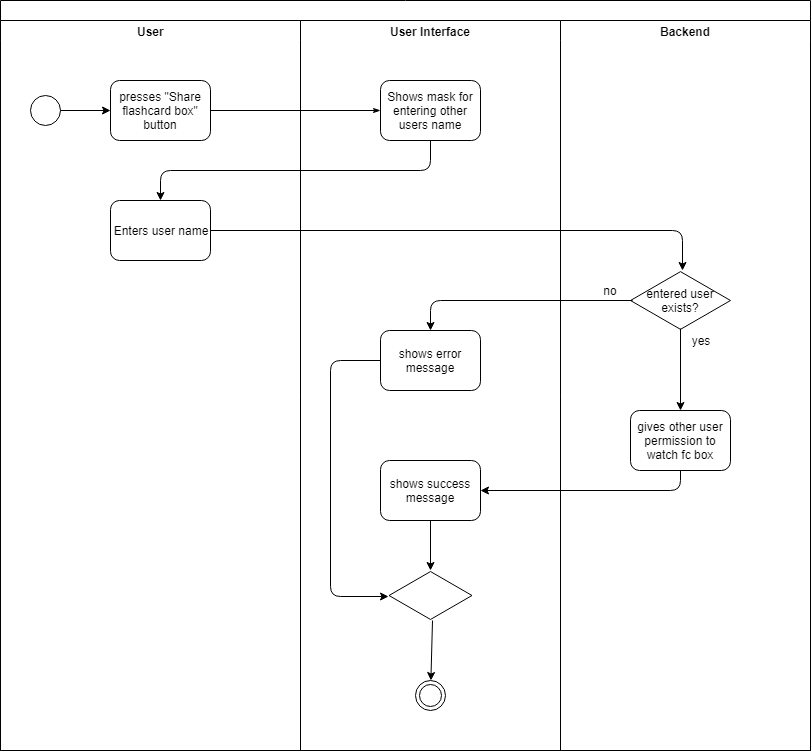

The diagram above was exported from draw.io. Its source (the exported page's mxGraphModel, read from the mxfile embedded in the PNG):
<mxGraphModel dx="1394" dy="796" grid="1" gridSize="10" guides="1" tooltips="1" connect="1" arrows="1" fold="1" page="1" pageScale="1" pageWidth="1100" pageHeight="850" background="#ffffff" math="0" shadow="0">
  <root>
    <mxCell id="0" />
    <mxCell id="1" parent="0" />
    <mxCell id="77e6c97f196da883-1" value="" style="swimlane;html=1;childLayout=stackLayout;startSize=20;rounded=0;shadow=0;labelBackgroundColor=none;strokeColor=#000000;strokeWidth=1;fillColor=#ffffff;fontFamily=Verdana;fontSize=8;fontColor=#000000;align=center;swimlaneLine=1;" parent="1" vertex="1">
      <mxGeometry x="70" y="40" width="810" height="750" as="geometry" />
    </mxCell>
    <mxCell id="77e6c97f196da883-2" value="User" style="swimlane;html=1;startSize=20;swimlaneLine=0;" parent="77e6c97f196da883-1" vertex="1">
      <mxGeometry y="20" width="300" height="730" as="geometry" />
    </mxCell>
    <mxCell id="77e6c97f196da883-9" value="Enters user name" style="rounded=1;whiteSpace=wrap;html=1;shadow=0;labelBackgroundColor=none;strokeColor=#000000;strokeWidth=1;fillColor=#ffffff;fontFamily=Helvetica;fontSize=12;fontColor=#000000;align=center;" parent="77e6c97f196da883-2" vertex="1">
      <mxGeometry x="110" y="180" width="100" height="60" as="geometry" />
    </mxCell>
    <mxCell id="77e6c97f196da883-8" value="presses &quot;Share flashcard box&quot; button" style="rounded=1;whiteSpace=wrap;html=1;shadow=0;labelBackgroundColor=none;strokeColor=#000000;strokeWidth=1;fillColor=#ffffff;fontFamily=Helvetica;fontSize=12;fontColor=#000000;align=center;" parent="77e6c97f196da883-2" vertex="1">
      <mxGeometry x="110" y="60" width="100" height="60" as="geometry" />
    </mxCell>
    <mxCell id="O0nhgJCCcVorwj3z1U27-17" value="" style="ellipse;whiteSpace=wrap;html=1;aspect=fixed;labelBackgroundColor=#000000;fontFamily=Helvetica;fontSize=12;" vertex="1" parent="77e6c97f196da883-2">
      <mxGeometry x="30" y="75" width="30" height="30" as="geometry" />
    </mxCell>
    <mxCell id="O0nhgJCCcVorwj3z1U27-18" value="" style="endArrow=classic;html=1;fontFamily=Helvetica;fontSize=12;exitX=1;exitY=0.5;exitDx=0;exitDy=0;entryX=0;entryY=0.5;entryDx=0;entryDy=0;" edge="1" parent="77e6c97f196da883-2" source="O0nhgJCCcVorwj3z1U27-17" target="77e6c97f196da883-8">
      <mxGeometry width="50" height="50" relative="1" as="geometry">
        <mxPoint y="800" as="sourcePoint" />
        <mxPoint x="50" y="750" as="targetPoint" />
      </mxGeometry>
    </mxCell>
    <mxCell id="77e6c97f196da883-26" style="edgeStyle=orthogonalEdgeStyle;rounded=1;html=1;labelBackgroundColor=none;startArrow=none;startFill=0;startSize=5;endArrow=classicThin;endFill=1;endSize=5;jettySize=auto;orthogonalLoop=1;strokeColor=#000000;strokeWidth=1;fontFamily=Verdana;fontSize=8;fontColor=#000000;" parent="77e6c97f196da883-1" source="77e6c97f196da883-8" target="77e6c97f196da883-11" edge="1">
      <mxGeometry relative="1" as="geometry" />
    </mxCell>
    <mxCell id="77e6c97f196da883-3" value="User Interface" style="swimlane;html=1;startSize=20;swimlaneLine=0;" parent="77e6c97f196da883-1" vertex="1">
      <mxGeometry x="300" y="20" width="260" height="730" as="geometry" />
    </mxCell>
    <mxCell id="77e6c97f196da883-11" value="Shows mask for entering other users name" style="rounded=1;whiteSpace=wrap;html=1;shadow=0;labelBackgroundColor=none;strokeColor=#000000;strokeWidth=1;fillColor=#ffffff;fontFamily=Helvetica;fontSize=12;fontColor=#000000;align=center;" parent="77e6c97f196da883-3" vertex="1">
      <mxGeometry x="80" y="60" width="100" height="60" as="geometry" />
    </mxCell>
    <mxCell id="77e6c97f196da883-10" value="shows error message" style="rounded=1;whiteSpace=wrap;html=1;shadow=0;labelBackgroundColor=none;strokeColor=#000000;strokeWidth=1;fillColor=#ffffff;fontFamily=Helvetica;fontSize=12;fontColor=#000000;align=center;" parent="77e6c97f196da883-3" vertex="1">
      <mxGeometry x="80" y="310" width="100" height="60" as="geometry" />
    </mxCell>
    <mxCell id="O0nhgJCCcVorwj3z1U27-10" value="shows success message" style="rounded=1;whiteSpace=wrap;html=1;fontFamily=Helvetica;fontSize=12;" vertex="1" parent="77e6c97f196da883-3">
      <mxGeometry x="80" y="440" width="100" height="60" as="geometry" />
    </mxCell>
    <mxCell id="O0nhgJCCcVorwj3z1U27-12" value="" style="html=1;whiteSpace=wrap;aspect=fixed;shape=isoRectangle;fontFamily=Helvetica;fontSize=12;" vertex="1" parent="77e6c97f196da883-3">
      <mxGeometry x="88.5" y="550" width="83" height="50" as="geometry" />
    </mxCell>
    <mxCell id="O0nhgJCCcVorwj3z1U27-13" value="" style="endArrow=classic;html=1;fontFamily=Helvetica;fontSize=12;exitX=0.5;exitY=1;exitDx=0;exitDy=0;entryX=0.5;entryY=0;entryDx=0;entryDy=0;entryPerimeter=0;" edge="1" parent="77e6c97f196da883-3" source="O0nhgJCCcVorwj3z1U27-10" target="O0nhgJCCcVorwj3z1U27-12">
      <mxGeometry width="50" height="50" relative="1" as="geometry">
        <mxPoint x="-300" y="800" as="sourcePoint" />
        <mxPoint x="-250" y="750" as="targetPoint" />
      </mxGeometry>
    </mxCell>
    <mxCell id="O0nhgJCCcVorwj3z1U27-14" value="" style="edgeStyle=segmentEdgeStyle;endArrow=classic;html=1;fontFamily=Helvetica;fontSize=12;exitX=0;exitY=0.5;exitDx=0;exitDy=0;entryX=-0.006;entryY=0.52;entryDx=0;entryDy=0;entryPerimeter=0;" edge="1" parent="77e6c97f196da883-3" source="77e6c97f196da883-10" target="O0nhgJCCcVorwj3z1U27-12">
      <mxGeometry width="50" height="50" relative="1" as="geometry">
        <mxPoint x="-300" y="800" as="sourcePoint" />
        <mxPoint x="-250" y="750" as="targetPoint" />
        <Array as="points">
          <mxPoint x="30" y="340" />
          <mxPoint x="30" y="576" />
        </Array>
      </mxGeometry>
    </mxCell>
    <mxCell id="O0nhgJCCcVorwj3z1U27-16" value="" style="ellipse;shape=doubleEllipse;whiteSpace=wrap;html=1;aspect=fixed;labelBackgroundColor=#000000;" vertex="1" parent="77e6c97f196da883-3">
      <mxGeometry x="115" y="660" width="30" height="30" as="geometry" />
    </mxCell>
    <mxCell id="O0nhgJCCcVorwj3z1U27-15" value="" style="endArrow=classic;html=1;fontFamily=Helvetica;fontSize=12;exitX=0.524;exitY=1;exitDx=0;exitDy=0;exitPerimeter=0;" edge="1" parent="77e6c97f196da883-3" source="O0nhgJCCcVorwj3z1U27-12" target="O0nhgJCCcVorwj3z1U27-16">
      <mxGeometry width="50" height="50" relative="1" as="geometry">
        <mxPoint x="-300" y="800" as="sourcePoint" />
        <mxPoint x="132" y="640" as="targetPoint" />
      </mxGeometry>
    </mxCell>
    <mxCell id="77e6c97f196da883-4" value="Backend" style="swimlane;html=1;startSize=20;swimlaneLine=0;" parent="77e6c97f196da883-1" vertex="1">
      <mxGeometry x="560" y="20" width="250" height="730" as="geometry" />
    </mxCell>
    <mxCell id="77e6c97f196da883-14" value="gives other user permission to watch fc box" style="rounded=1;whiteSpace=wrap;html=1;shadow=0;labelBackgroundColor=none;strokeColor=#000000;strokeWidth=1;fillColor=#ffffff;fontFamily=Helvetica;fontSize=12;fontColor=#000000;align=center;" parent="77e6c97f196da883-4" vertex="1">
      <mxGeometry x="70" y="390" width="100" height="60" as="geometry" />
    </mxCell>
    <mxCell id="O0nhgJCCcVorwj3z1U27-2" value="entered user exists?" style="html=1;whiteSpace=wrap;aspect=fixed;shape=isoRectangle;fontFamily=Helvetica;fontSize=12;" vertex="1" parent="77e6c97f196da883-4">
      <mxGeometry x="70" y="250" width="100" height="60" as="geometry" />
    </mxCell>
    <mxCell id="O0nhgJCCcVorwj3z1U27-7" value="" style="endArrow=classic;html=1;fontFamily=Helvetica;fontSize=12;exitX=0.5;exitY=0.967;exitDx=0;exitDy=0;exitPerimeter=0;entryX=0.5;entryY=0;entryDx=0;entryDy=0;" edge="1" parent="77e6c97f196da883-4" source="O0nhgJCCcVorwj3z1U27-2" target="77e6c97f196da883-14">
      <mxGeometry width="50" height="50" relative="1" as="geometry">
        <mxPoint x="-560" y="800" as="sourcePoint" />
        <mxPoint x="-510" y="750" as="targetPoint" />
      </mxGeometry>
    </mxCell>
    <mxCell id="O0nhgJCCcVorwj3z1U27-9" value="no" style="text;html=1;strokeColor=none;fillColor=none;align=center;verticalAlign=middle;whiteSpace=wrap;rounded=0;fontFamily=Helvetica;fontSize=12;" vertex="1" parent="77e6c97f196da883-4">
      <mxGeometry x="30" y="260" width="40" height="20" as="geometry" />
    </mxCell>
    <mxCell id="O0nhgJCCcVorwj3z1U27-8" value="yes" style="text;html=1;strokeColor=none;fillColor=none;align=center;verticalAlign=middle;whiteSpace=wrap;rounded=0;fontFamily=Helvetica;fontSize=12;" vertex="1" parent="77e6c97f196da883-4">
      <mxGeometry x="120" y="310" width="40" height="20" as="geometry" />
    </mxCell>
    <mxCell id="O0nhgJCCcVorwj3z1U27-3" value="" style="edgeStyle=segmentEdgeStyle;endArrow=classic;html=1;fontFamily=Helvetica;fontSize=12;entryX=0.52;entryY=0;entryDx=0;entryDy=0;entryPerimeter=0;exitX=1;exitY=0.5;exitDx=0;exitDy=0;" edge="1" parent="77e6c97f196da883-1" source="77e6c97f196da883-9" target="O0nhgJCCcVorwj3z1U27-2">
      <mxGeometry width="50" height="50" relative="1" as="geometry">
        <mxPoint y="820" as="sourcePoint" />
        <mxPoint x="50" y="770" as="targetPoint" />
      </mxGeometry>
    </mxCell>
    <mxCell id="O0nhgJCCcVorwj3z1U27-4" value="" style="edgeStyle=elbowEdgeStyle;elbow=vertical;endArrow=classic;html=1;fontFamily=Helvetica;fontSize=12;exitX=0.5;exitY=1;exitDx=0;exitDy=0;" edge="1" parent="77e6c97f196da883-1" source="77e6c97f196da883-11" target="77e6c97f196da883-9">
      <mxGeometry width="50" height="50" relative="1" as="geometry">
        <mxPoint y="820" as="sourcePoint" />
        <mxPoint x="50" y="770" as="targetPoint" />
      </mxGeometry>
    </mxCell>
    <mxCell id="O0nhgJCCcVorwj3z1U27-6" value="" style="edgeStyle=segmentEdgeStyle;endArrow=classic;html=1;fontFamily=Helvetica;fontSize=12;exitX=0.02;exitY=0.5;exitDx=0;exitDy=0;exitPerimeter=0;entryX=0.5;entryY=0;entryDx=0;entryDy=0;" edge="1" parent="77e6c97f196da883-1" source="O0nhgJCCcVorwj3z1U27-2" target="77e6c97f196da883-10">
      <mxGeometry width="50" height="50" relative="1" as="geometry">
        <mxPoint y="820" as="sourcePoint" />
        <mxPoint x="50" y="770" as="targetPoint" />
      </mxGeometry>
    </mxCell>
    <mxCell id="O0nhgJCCcVorwj3z1U27-11" value="" style="edgeStyle=segmentEdgeStyle;endArrow=classic;html=1;fontFamily=Helvetica;fontSize=12;entryX=1;entryY=0.5;entryDx=0;entryDy=0;exitX=0.5;exitY=1;exitDx=0;exitDy=0;" edge="1" parent="77e6c97f196da883-1" source="77e6c97f196da883-14" target="O0nhgJCCcVorwj3z1U27-10">
      <mxGeometry width="50" height="50" relative="1" as="geometry">
        <mxPoint y="820" as="sourcePoint" />
        <mxPoint x="50" y="770" as="targetPoint" />
        <Array as="points">
          <mxPoint x="680" y="490" />
        </Array>
      </mxGeometry>
    </mxCell>
  </root>
</mxGraphModel>